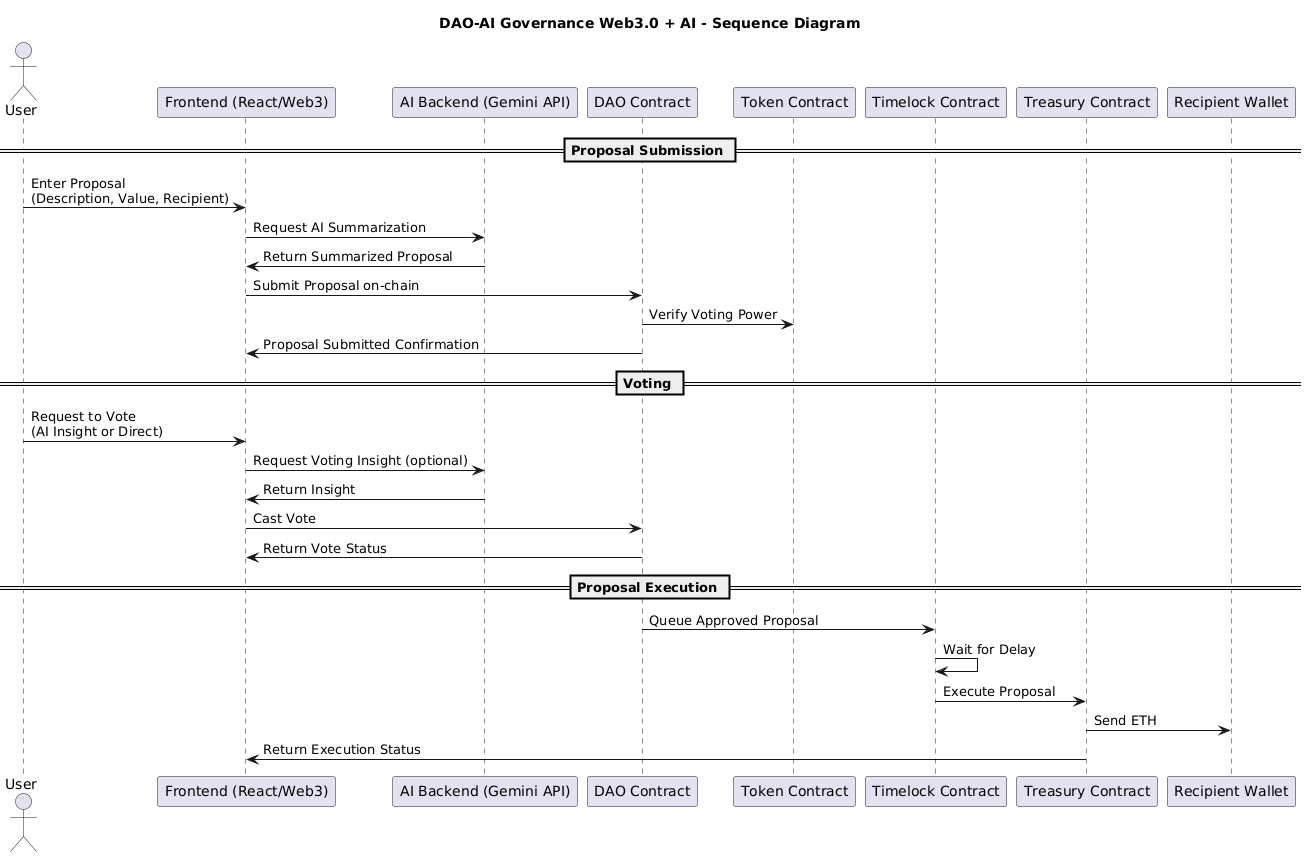

The diagram above was rendered by PlantUML. Its source (embedded in the PNG):
@startuml
title DAO-AI Governance Web3.0 + AI - Sequence Diagram

actor User as U
participant "Frontend (React/Web3)" as FE
participant "AI Backend (Gemini API)" as AI
participant "DAO Contract" as DAO
participant "Token Contract" as TOKEN
participant "Timelock Contract" as TIMELOCK
participant "Treasury Contract" as TREASURY
participant "Recipient Wallet" as RECIPIENT

== Proposal Submission ==
U -> FE : Enter Proposal\n(Description, Value, Recipient)
FE -> AI : Request AI Summarization
AI -> FE : Return Summarized Proposal
FE -> DAO : Submit Proposal on-chain
DAO -> TOKEN : Verify Voting Power
DAO -> FE : Proposal Submitted Confirmation

== Voting ==
U -> FE : Request to Vote\n(AI Insight or Direct)
FE -> AI : Request Voting Insight (optional)
AI -> FE : Return Insight
FE -> DAO : Cast Vote
DAO -> FE : Return Vote Status

== Proposal Execution ==
DAO -> TIMELOCK : Queue Approved Proposal
TIMELOCK -> TIMELOCK : Wait for Delay
TIMELOCK -> TREASURY : Execute Proposal
TREASURY -> RECIPIENT : Send ETH
TREASURY -> FE : Return Execution Status
@enduml